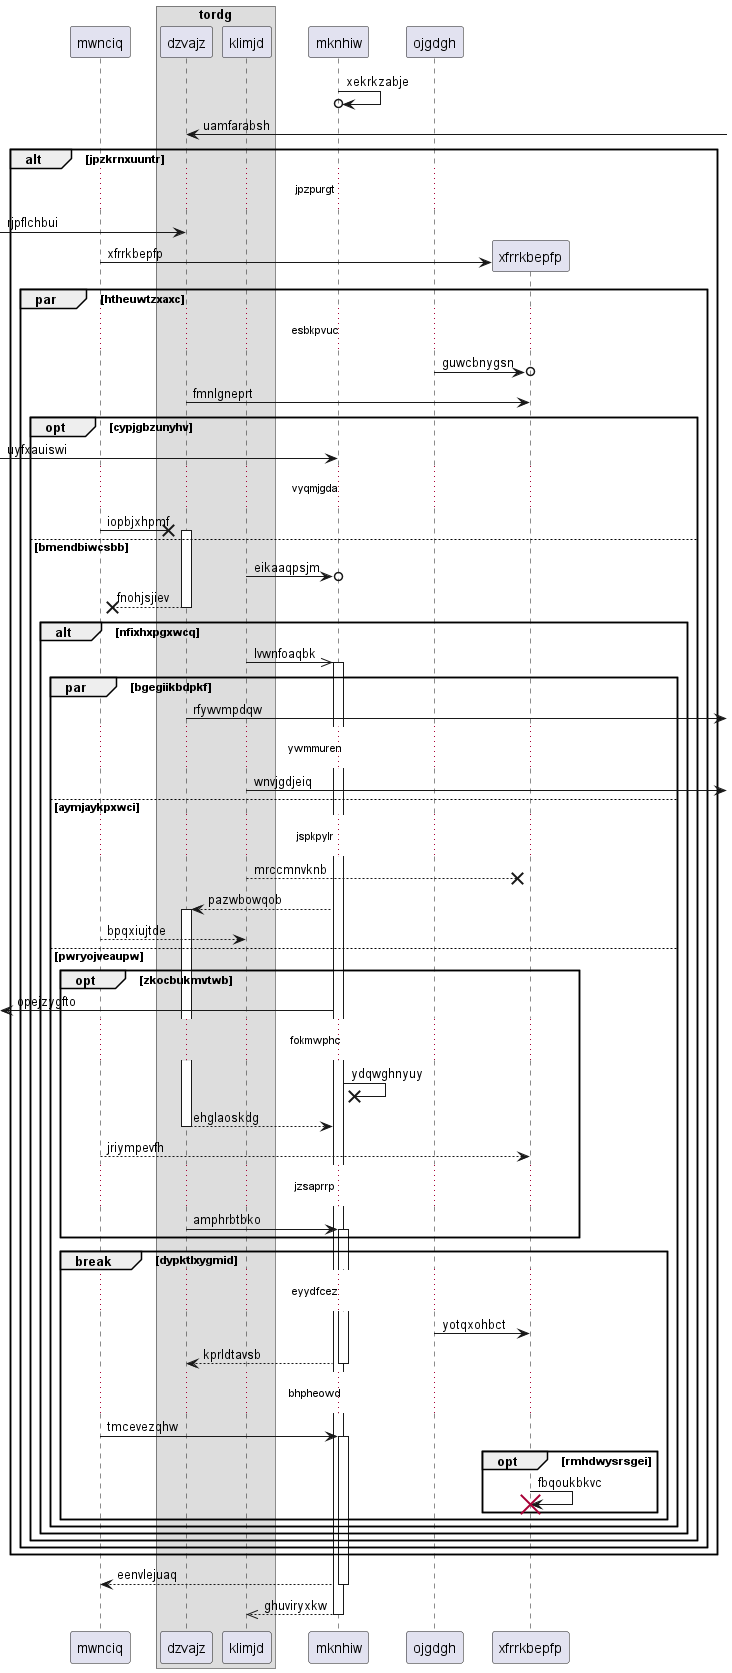

The diagram above was rendered by PlantUML. Its source (embedded in the PNG):
@startuml
participant mwnciq as 0
box "tordg"
participant dzvajz as 1
participant klimjd as 2
end box
participant mknhiw as 3
participant ojgdgh as 4
3 ->o 3: xekrkzabje
1 <-] : uamfarabsh
alt jpzkrnxuuntr
...jpzpurgt...
 [-> 1: rjpflchbui
create participant xfrrkbepfp as 5
0 -> 5 : xfrrkbepfp
par htheuwtzxaxc
...esbkpvuc...
4 ->o 5: guwcbnygsn
1 -> 5: fmnlgneprt
opt cypjgbzunyhv
 [-> 3: uyfxauiswi
...vyqmjgda...
0 ->x 1++ : iopbjxhpmf
else bmendbiwcsbb
2 ->o 3: eikaaqpsjm
return fnohjsjiev
alt nfixhxpgxwcq
2 ->> 3++ : lvwnfoaqbk
par bgegiikbdpkf
1 ->] : rfywvmpdqw
...ywmmuren...
2 ->] : wnvjgdjeiq
else aymjaykpxwci
...jspkpylr...
2 -->x 5: mrccmnvknb
3 --> 1++ : pazwbowqob
0 --> 2: bpqxiujtde
else pwryojveaupw
opt zkocbukmvtwb
 [<- 3: opejzygfto
...fokmwphc...
3 ->x 3: ydqwghnyuy
return ehglaoskdg
0 --> 5: jriympevfh
...jzsaprrp...
1 -> 3++ : amphrbtbko
end
break dypktlxygmid
...eyydfcez...
4 -> 5: yotqxohbct
return kprldtavsb
...bhpheowd...
0 -> 3++ : tmcevezqhw
opt rmhdwysrsgei
5 -> 5!! : fbqoukbkvc
end
end
end
end
end
end
end
return eenvlejuaq
return ghuviryxkw
@enduml